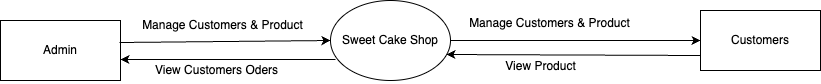

The diagram above was exported from draw.io. Its source (the exported page's mxGraphModel, read from the mxfile embedded in the PNG):
<mxGraphModel dx="1440" dy="2120" grid="0" gridSize="10" guides="1" tooltips="1" connect="1" arrows="1" fold="1" page="1" pageScale="1" pageWidth="827" pageHeight="1169" math="0" shadow="0">
  <root>
    <mxCell id="0" />
    <mxCell id="1" parent="0" />
    <mxCell id="MjhyJ5KgJa5n_LJnHc5d-1" value="Sweet Cake Shop" style="ellipse;whiteSpace=wrap;html=1;" parent="1" vertex="1">
      <mxGeometry x="380" y="-380" width="120" height="80" as="geometry" />
    </mxCell>
    <mxCell id="MjhyJ5KgJa5n_LJnHc5d-2" value="Admin" style="rounded=0;whiteSpace=wrap;html=1;" parent="1" vertex="1">
      <mxGeometry x="50" y="-360" width="120" height="60" as="geometry" />
    </mxCell>
    <mxCell id="MjhyJ5KgJa5n_LJnHc5d-3" value="Customers" style="rounded=0;whiteSpace=wrap;html=1;" parent="1" vertex="1">
      <mxGeometry x="750" y="-370" width="120" height="60" as="geometry" />
    </mxCell>
    <mxCell id="MjhyJ5KgJa5n_LJnHc5d-4" value="" style="endArrow=classic;html=1;rounded=0;exitX=0.992;exitY=0.367;exitDx=0;exitDy=0;exitPerimeter=0;" parent="1" source="MjhyJ5KgJa5n_LJnHc5d-2" edge="1">
      <mxGeometry width="50" height="50" relative="1" as="geometry">
        <mxPoint x="420" y="-220" as="sourcePoint" />
        <mxPoint x="380" y="-340" as="targetPoint" />
      </mxGeometry>
    </mxCell>
    <mxCell id="MjhyJ5KgJa5n_LJnHc5d-5" value="" style="endArrow=classic;html=1;rounded=0;exitX=1;exitY=0.5;exitDx=0;exitDy=0;entryX=0;entryY=0.5;entryDx=0;entryDy=0;" parent="1" source="MjhyJ5KgJa5n_LJnHc5d-1" target="MjhyJ5KgJa5n_LJnHc5d-3" edge="1">
      <mxGeometry width="50" height="50" relative="1" as="geometry">
        <mxPoint x="179" y="-328" as="sourcePoint" />
        <mxPoint x="390" y="-330" as="targetPoint" />
      </mxGeometry>
    </mxCell>
    <mxCell id="MjhyJ5KgJa5n_LJnHc5d-6" value="" style="endArrow=classic;html=1;rounded=0;exitX=0.042;exitY=0.738;exitDx=0;exitDy=0;exitPerimeter=0;" parent="1" source="MjhyJ5KgJa5n_LJnHc5d-1" edge="1">
      <mxGeometry width="50" height="50" relative="1" as="geometry">
        <mxPoint x="420" y="-220" as="sourcePoint" />
        <mxPoint x="170" y="-321" as="targetPoint" />
      </mxGeometry>
    </mxCell>
    <mxCell id="MjhyJ5KgJa5n_LJnHc5d-7" value="" style="endArrow=classic;html=1;rounded=0;exitX=0;exitY=0.75;exitDx=0;exitDy=0;entryX=1;entryY=0.675;entryDx=0;entryDy=0;entryPerimeter=0;" parent="1" source="MjhyJ5KgJa5n_LJnHc5d-3" edge="1">
      <mxGeometry width="50" height="50" relative="1" as="geometry">
        <mxPoint x="746" y="-325" as="sourcePoint" />
        <mxPoint x="496" y="-326" as="targetPoint" />
      </mxGeometry>
    </mxCell>
    <mxCell id="MjhyJ5KgJa5n_LJnHc5d-8" value="Manage Customers &amp;amp; Product" style="text;html=1;align=center;verticalAlign=middle;resizable=0;points=[];autosize=1;strokeColor=none;fillColor=none;" parent="1" vertex="1">
      <mxGeometry x="182" y="-368" width="179" height="26" as="geometry" />
    </mxCell>
    <mxCell id="MjhyJ5KgJa5n_LJnHc5d-9" value="Manage Customers &amp;amp; Product" style="text;html=1;align=center;verticalAlign=middle;resizable=0;points=[];autosize=1;strokeColor=none;fillColor=none;" parent="1" vertex="1">
      <mxGeometry x="509" y="-370" width="179" height="26" as="geometry" />
    </mxCell>
    <mxCell id="MjhyJ5KgJa5n_LJnHc5d-10" value="View Product" style="text;html=1;align=center;verticalAlign=middle;resizable=0;points=[];autosize=1;strokeColor=none;fillColor=none;" parent="1" vertex="1">
      <mxGeometry x="546" y="-327" width="88" height="26" as="geometry" />
    </mxCell>
    <mxCell id="MjhyJ5KgJa5n_LJnHc5d-11" value="View Customers Oders" style="text;html=1;align=center;verticalAlign=middle;resizable=0;points=[];autosize=1;strokeColor=none;fillColor=none;" parent="1" vertex="1">
      <mxGeometry x="196" y="-323" width="141" height="26" as="geometry" />
    </mxCell>
  </root>
</mxGraphModel>